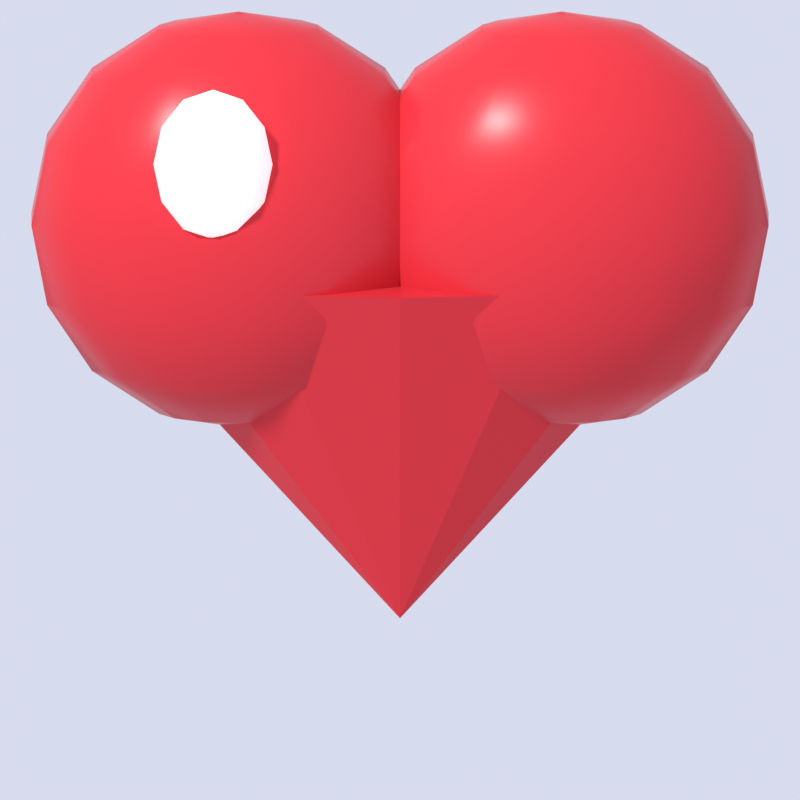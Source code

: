 # Source: heart.blend  (saved by Blender 5.3.31; exported with 4.5.12 LTS)
import bpy
from mathutils import Matrix  # noqa: F401  (used for matrix-valued properties, if any)

bpy.ops.wm.read_factory_settings(use_empty=True)
scene = bpy.context.scene
scene.name = 'Scene'

# ---- materials (node trees are filled in below, after node groups)
mat_c_d3303a = bpy.data.materials.new('c_d3303a')
mat_c_d3303a.diffuse_color = (0.6514, 0.02956, 0.04231, 1.0)
mat_c_ffc9c9 = bpy.data.materials.new('c_ffc9c9')
mat_c_ffc9c9.diffuse_color = (1.0, 0.5841, 0.5841, 1.0)

# ---- material node trees
mat_c_d3303a.use_nodes = True; mat_c_d3303a.node_tree.nodes.clear()
_N = mat_c_d3303a.node_tree.nodes; _L = mat_c_d3303a.node_tree.links
n0 = _N.new('ShaderNodeBsdfPrincipled'); n0.name = 'Principled BSDF'; n0.location = (-200, 100)
n0.inputs[0].default_value = (0.6514, 0.02956, 0.04231, 1.0)
n0.inputs[2].default_value = 0.3
n0.inputs[10].default_value = 0.005
n0.inputs[13].default_value = 0.2
n1 = _N.new('ShaderNodeOutputMaterial'); n1.name = 'Material Output'; n1.location = (200, 100)
_L.new(n0.outputs[0], n1.inputs[0])
n1.is_active_output = True
mat_c_ffc9c9.use_nodes = True; mat_c_ffc9c9.node_tree.nodes.clear()
_N = mat_c_ffc9c9.node_tree.nodes; _L = mat_c_ffc9c9.node_tree.links
n0 = _N.new('ShaderNodeBsdfPrincipled'); n0.name = 'Principled BSDF'; n0.location = (-200, 100)
n0.inputs[0].default_value = (1.0, 0.5841, 0.5841, 1.0)
n0.inputs[2].default_value = 0.9
n0.inputs[10].default_value = 0.005
n0.inputs[13].default_value = 0.2
n0.inputs[27].default_value = (1.0, 0.5841, 0.5841, 1.0)
n0.inputs[28].default_value = 1.0
n1 = _N.new('ShaderNodeOutputMaterial'); n1.name = 'Material Output'; n1.location = (200, 100)
_L.new(n0.outputs[0], n1.inputs[0])
n1.is_active_output = True

# ---- world
world_world = bpy.data.worlds.new('World'); scene.world = world_world
world_world.use_nodes = True; world_world.node_tree.nodes.clear()
_N = world_world.node_tree.nodes; _L = world_world.node_tree.links
n0 = _N.new('ShaderNodeBackground'); n0.name = 'Background'; n0.location = (-200, 100)
n0.inputs[0].default_value = (0.8, 0.84, 1.0, 1.0)
n0.inputs[1].default_value = 0.85
n1 = _N.new('ShaderNodeOutputWorld'); n1.name = 'World Output'; n1.location = (200, 100)
_L.new(n0.outputs[0], n1.inputs[0])
n1.is_active_output = True

# ---- cameras
cam_spritecam = bpy.data.cameras.new('SpriteCam')
cam_spritecam.type = 'ORTHO'
cam_spritecam.clip_end = 200.0
cam_spritecam.ortho_scale = 0.9412

# ---- lights
light_sun = bpy.data.lights.new('Sun', 'SUN')
light_sun.angle = 0.1396
light_sun.energy = 3.2

# ---- meshes
me_lobe = bpy.data.meshes.new('lobe')
me_lobe.from_pydata([(0.19, 0.0, 0.81), (0.19, 0.06506, 0.791), (0.19, 0.1571, 0.6557), (0.19, 0.17, 0.56), (0.19, 0.1571, 0.4643), (0.19, 0.06506, 0.329), (0.19, 0.0, 0.31), (0.2315, 0.05861, 0.791), (0.2667, 0.1083, 0.7368), (0.2902, 0.1415, 0.6557), (0.2985, 0.1532, 0.56), (0.2902, 0.1415, 0.4643), (0.2667, 0.1083, 0.3832), (0.2315, 0.05861, 0.329), (0.2648, 0.04056, 0.791), (0.3282, 0.07495, 0.7368), (0.3706, 0.09792, 0.6557), (0.3855, 0.106, 0.56), (0.3706, 0.09792, 0.4643), (0.3282, 0.07495, 0.3832), (0.2648, 0.04056, 0.329), (0.2833, 0.01448, 0.791), (0.3623, 0.02675, 0.7368), (0.4152, 0.03495, 0.6557), (0.4337, 0.03783, 0.56), (0.4152, 0.03495, 0.4643), (0.3623, 0.02675, 0.3832), (0.2833, 0.01448, 0.329), (0.2833, -0.01448, 0.791), (0.3623, -0.02675, 0.7368), (0.4152, -0.03495, 0.6557), (0.4337, -0.03783, 0.56), (0.4152, -0.03495, 0.4643), (0.3623, -0.02675, 0.3832), (0.2833, -0.01448, 0.329), (0.2648, -0.04056, 0.791), (0.3282, -0.07495, 0.7368), (0.3706, -0.09793, 0.6557), (0.3855, -0.106, 0.56), (0.3706, -0.09793, 0.4643), (0.3282, -0.07495, 0.3832), (0.2648, -0.04056, 0.329), (0.2315, -0.05861, 0.791), (0.2667, -0.1083, 0.7368), (0.2902, -0.1415, 0.6557), (0.2985, -0.1532, 0.56), (0.2902, -0.1415, 0.4643), (0.2667, -0.1083, 0.3832), (0.2315, -0.05861, 0.329), (0.19, -0.06506, 0.791), (0.19, -0.1202, 0.7368), (0.19, -0.1571, 0.6557), (0.19, -0.17, 0.56), (0.19, -0.1571, 0.4643), (0.19, -0.1202, 0.3832), (0.19, -0.06506, 0.329), (0.1485, -0.05861, 0.791), (0.1133, -0.1083, 0.7368), (0.08979, -0.1415, 0.6557), (0.08153, -0.1532, 0.56), (0.08979, -0.1415, 0.4643), (0.1133, -0.1083, 0.3832), (0.1485, -0.05861, 0.329), (0.1152, -0.04056, 0.791), (0.05179, -0.07495, 0.7368), (0.00942, -0.09792, 0.6557), (-0.005458, -0.106, 0.56), (0.00942, -0.09792, 0.4643), (0.05179, -0.07495, 0.3832), (0.1152, -0.04056, 0.329), (0.09673, -0.01448, 0.791), (0.01766, -0.02675, 0.7368), (-0.03518, -0.03495, 0.6557), (-0.05373, -0.03783, 0.56), (-0.03518, -0.03495, 0.4643), (0.01766, -0.02675, 0.3832), (0.09673, -0.01448, 0.329), (0.09673, 0.01448, 0.791), (0.01766, 0.02675, 0.7368), (-0.03518, 0.03495, 0.6557), (-0.05373, 0.03783, 0.56), (-0.03518, 0.03495, 0.4643), (0.01766, 0.02675, 0.3832), (0.09673, 0.01448, 0.329), (0.1152, 0.04056, 0.791), (0.05179, 0.07495, 0.7368), (0.009421, 0.09793, 0.6557), (-0.005458, 0.106, 0.56), (0.009421, 0.09793, 0.4643), (0.05179, 0.07495, 0.3832), (0.1152, 0.04056, 0.329), (0.1485, 0.05861, 0.791), (0.1133, 0.1083, 0.7368), (0.08979, 0.1415, 0.6557), (0.08153, 0.1532, 0.56), (0.08979, 0.1415, 0.4643), (0.1133, 0.1083, 0.3832), (0.1485, 0.05861, 0.329), (0.19, 0.1202, 0.7368), (0.19, 0.1202, 0.3832)], [], [(6, 5, 13), (99, 4, 11, 12), (3, 2, 9, 10), (98, 1, 7, 8), (5, 99, 12, 13), (4, 3, 10, 11), (2, 98, 8, 9), (1, 0, 7), (13, 12, 19, 20), (11, 10, 17, 18), (9, 8, 15, 16), (7, 0, 14), (6, 13, 20), (12, 11, 18, 19), (10, 9, 16, 17), (8, 7, 14, 15), (18, 17, 24, 25), (16, 15, 22, 23), (14, 0, 21), (6, 20, 27), (19, 18, 25, 26), (17, 16, 23, 24), (15, 14, 21, 22), (20, 19, 26, 27), (6, 27, 34), (26, 25, 32, 33), (24, 23, 30, 31), (22, 21, 28, 29), (27, 26, 33, 34), (25, 24, 31, 32), (23, 22, 29, 30), (21, 0, 28), (31, 30, 37, 38), (29, 28, 35, 36), (34, 33, 40, 41), (32, 31, 38, 39), (30, 29, 36, 37), (28, 0, 35), (6, 34, 41), (33, 32, 39, 40), (41, 40, 47, 48), (39, 38, 45, 46), (37, 36, 43, 44), (35, 0, 42), (6, 41, 48), (40, 39, 46, 47), (38, 37, 44, 45), (36, 35, 42, 43), (44, 43, 50, 51), (42, 0, 49), (6, 48, 55), (47, 46, 53, 54), (45, 44, 51, 52), (43, 42, 49, 50), (48, 47, 54, 55), (46, 45, 52, 53), (6, 55, 62), (54, 53, 60, 61), (52, 51, 58, 59), (50, 49, 56, 57), (55, 54, 61, 62), (53, 52, 59, 60), (51, 50, 57, 58), (49, 0, 56), (57, 56, 63, 64), (62, 61, 68, 69), (60, 59, 66, 67), (58, 57, 64, 65), (56, 0, 63), (6, 62, 69), (61, 60, 67, 68), (59, 58, 65, 66), (69, 68, 75, 76), (67, 66, 73, 74), (65, 64, 71, 72), (63, 0, 70), (6, 69, 76), (68, 67, 74, 75), (66, 65, 72, 73), (64, 63, 70, 71), (70, 0, 77), (6, 76, 83), (75, 74, 81, 82), (73, 72, 79, 80), (71, 70, 77, 78), (76, 75, 82, 83), (74, 73, 80, 81), (72, 71, 78, 79), (82, 81, 88, 89), (80, 79, 86, 87), (78, 77, 84, 85), (83, 82, 89, 90), (81, 80, 87, 88), (79, 78, 85, 86), (77, 0, 84), (6, 83, 90), (90, 89, 96, 97), (88, 87, 94, 95), (86, 85, 92, 93), (84, 0, 91), (6, 90, 97), (89, 88, 95, 96), (87, 86, 93, 94), (85, 84, 91, 92), (95, 94, 3, 4), (93, 92, 98, 2), (91, 0, 1), (6, 97, 5), (96, 95, 4, 99), (94, 93, 2, 3), (92, 91, 1, 98), (97, 96, 99, 5)])
me_lobe.polygons.foreach_set('use_smooth', [True] * 112)
me_lobe.materials.append(mat_c_d3303a)
me_lobe.update()
me_lobe_001 = bpy.data.meshes.new('lobe.001')
me_lobe_001.from_pydata([(-0.19, 0.0, 0.81), (-0.19, 0.06506, 0.791), (-0.19, 0.1571, 0.6557), (-0.19, 0.17, 0.56), (-0.19, 0.1571, 0.4643), (-0.19, 0.06506, 0.329), (-0.19, 0.0, 0.31), (-0.1485, 0.05861, 0.791), (-0.1133, 0.1083, 0.7368), (-0.08979, 0.1415, 0.6557), (-0.08153, 0.1532, 0.56), (-0.08979, 0.1415, 0.4643), (-0.1133, 0.1083, 0.3832), (-0.1485, 0.05861, 0.329), (-0.1152, 0.04056, 0.791), (-0.05179, 0.07495, 0.7368), (-0.00942, 0.09792, 0.6557), (0.005458, 0.106, 0.56), (-0.00942, 0.09792, 0.4643), (-0.05179, 0.07495, 0.3832), (-0.1152, 0.04056, 0.329), (-0.09673, 0.01448, 0.791), (-0.01766, 0.02675, 0.7368), (0.03518, 0.03495, 0.6557), (0.05373, 0.03783, 0.56), (0.03518, 0.03495, 0.4643), (-0.01766, 0.02675, 0.3832), (-0.09673, 0.01448, 0.329), (-0.09673, -0.01448, 0.791), (-0.01766, -0.02675, 0.7368), (0.03518, -0.03495, 0.6557), (0.05373, -0.03783, 0.56), (0.03518, -0.03495, 0.4643), (-0.01766, -0.02675, 0.3832), (-0.09673, -0.01448, 0.329), (-0.1152, -0.04056, 0.791), (-0.05179, -0.07495, 0.7368), (-0.00942, -0.09793, 0.6557), (0.005458, -0.106, 0.56), (-0.00942, -0.09793, 0.4643), (-0.05179, -0.07495, 0.3832), (-0.1152, -0.04056, 0.329), (-0.1485, -0.05861, 0.791), (-0.1133, -0.1083, 0.7368), (-0.08979, -0.1415, 0.6557), (-0.08153, -0.1532, 0.56), (-0.08979, -0.1415, 0.4643), (-0.1133, -0.1083, 0.3832), (-0.1485, -0.05861, 0.329), (-0.19, -0.06506, 0.791), (-0.19, -0.1202, 0.7368), (-0.19, -0.1571, 0.6557), (-0.19, -0.17, 0.56), (-0.19, -0.1571, 0.4643), (-0.19, -0.1202, 0.3832), (-0.19, -0.06506, 0.329), (-0.2315, -0.05861, 0.791), (-0.2667, -0.1083, 0.7368), (-0.2902, -0.1415, 0.6557), (-0.2985, -0.1532, 0.56), (-0.2902, -0.1415, 0.4643), (-0.2667, -0.1083, 0.3832), (-0.2315, -0.05861, 0.329), (-0.2648, -0.04056, 0.791), (-0.3282, -0.07495, 0.7368), (-0.3706, -0.09792, 0.6557), (-0.3855, -0.106, 0.56), (-0.3706, -0.09792, 0.4643), (-0.3282, -0.07495, 0.3832), (-0.2648, -0.04056, 0.329), (-0.2833, -0.01448, 0.791), (-0.3623, -0.02675, 0.7368), (-0.4152, -0.03495, 0.6557), (-0.4337, -0.03783, 0.56), (-0.4152, -0.03495, 0.4643), (-0.3623, -0.02675, 0.3832), (-0.2833, -0.01448, 0.329), (-0.2833, 0.01448, 0.791), (-0.3623, 0.02675, 0.7368), (-0.4152, 0.03495, 0.6557), (-0.4337, 0.03783, 0.56), (-0.4152, 0.03495, 0.4643), (-0.3623, 0.02675, 0.3832), (-0.2833, 0.01448, 0.329), (-0.2648, 0.04056, 0.791), (-0.3282, 0.07495, 0.7368), (-0.3706, 0.09793, 0.6557), (-0.3855, 0.106, 0.56), (-0.3706, 0.09793, 0.4643), (-0.3282, 0.07495, 0.3832), (-0.2648, 0.04056, 0.329), (-0.2315, 0.05861, 0.791), (-0.2667, 0.1083, 0.7368), (-0.2902, 0.1415, 0.6557), (-0.2985, 0.1532, 0.56), (-0.2902, 0.1415, 0.4643), (-0.2667, 0.1083, 0.3832), (-0.2315, 0.05861, 0.329), (-0.19, 0.1202, 0.7368), (-0.19, 0.1202, 0.3832)], [], [(6, 5, 13), (99, 4, 11, 12), (3, 2, 9, 10), (98, 1, 7, 8), (5, 99, 12, 13), (4, 3, 10, 11), (2, 98, 8, 9), (1, 0, 7), (13, 12, 19, 20), (11, 10, 17, 18), (9, 8, 15, 16), (7, 0, 14), (6, 13, 20), (12, 11, 18, 19), (10, 9, 16, 17), (8, 7, 14, 15), (18, 17, 24, 25), (16, 15, 22, 23), (14, 0, 21), (6, 20, 27), (19, 18, 25, 26), (17, 16, 23, 24), (15, 14, 21, 22), (20, 19, 26, 27), (6, 27, 34), (26, 25, 32, 33), (24, 23, 30, 31), (22, 21, 28, 29), (27, 26, 33, 34), (25, 24, 31, 32), (23, 22, 29, 30), (21, 0, 28), (31, 30, 37, 38), (29, 28, 35, 36), (34, 33, 40, 41), (32, 31, 38, 39), (30, 29, 36, 37), (28, 0, 35), (6, 34, 41), (33, 32, 39, 40), (41, 40, 47, 48), (39, 38, 45, 46), (37, 36, 43, 44), (35, 0, 42), (6, 41, 48), (40, 39, 46, 47), (38, 37, 44, 45), (36, 35, 42, 43), (44, 43, 50, 51), (42, 0, 49), (6, 48, 55), (47, 46, 53, 54), (45, 44, 51, 52), (43, 42, 49, 50), (48, 47, 54, 55), (46, 45, 52, 53), (6, 55, 62), (54, 53, 60, 61), (52, 51, 58, 59), (50, 49, 56, 57), (55, 54, 61, 62), (53, 52, 59, 60), (51, 50, 57, 58), (49, 0, 56), (57, 56, 63, 64), (62, 61, 68, 69), (60, 59, 66, 67), (58, 57, 64, 65), (56, 0, 63), (6, 62, 69), (61, 60, 67, 68), (59, 58, 65, 66), (69, 68, 75, 76), (67, 66, 73, 74), (65, 64, 71, 72), (63, 0, 70), (6, 69, 76), (68, 67, 74, 75), (66, 65, 72, 73), (64, 63, 70, 71), (70, 0, 77), (6, 76, 83), (75, 74, 81, 82), (73, 72, 79, 80), (71, 70, 77, 78), (76, 75, 82, 83), (74, 73, 80, 81), (72, 71, 78, 79), (82, 81, 88, 89), (80, 79, 86, 87), (78, 77, 84, 85), (83, 82, 89, 90), (81, 80, 87, 88), (79, 78, 85, 86), (77, 0, 84), (6, 83, 90), (90, 89, 96, 97), (88, 87, 94, 95), (86, 85, 92, 93), (84, 0, 91), (6, 90, 97), (89, 88, 95, 96), (87, 86, 93, 94), (85, 84, 91, 92), (95, 94, 3, 4), (93, 92, 98, 2), (91, 0, 1), (6, 97, 5), (96, 95, 4, 99), (94, 93, 2, 3), (92, 91, 1, 98), (97, 96, 99, 5)])
me_lobe_001.polygons.foreach_set('use_smooth', [True] * 112)
me_lobe_001.materials.append(mat_c_d3303a)
me_lobe_001.update()
me_point = bpy.data.meshes.new('point')
me_point.from_pydata([(3.366e-08, 0.385, 0.5), (-0.167, 0.3469, 0.5), (-0.301, 0.24, 0.5), (-0.3753, 0.08567, 0.5), (-0.3753, -0.08567, 0.5), (-0.301, -0.24, 0.5), (-0.167, -0.3469, 0.5), (-3.366e-08, -0.385, 0.5), (0.167, -0.3469, 0.5), (0.301, -0.24, 0.5), (0.3753, -0.08567, 0.5), (0.3753, 0.08567, 0.5), (0.301, 0.24, 0.5), (0.167, 0.3469, 0.5), (-1.605e-15, -1.836e-08, 0.08)], [], [(0, 14, 1), (1, 14, 2), (2, 14, 3), (3, 14, 4), (4, 14, 5), (5, 14, 6), (6, 14, 7), (7, 14, 8), (8, 14, 9), (9, 14, 10), (10, 14, 11), (11, 14, 12), (0, 1, 2, 3, 4, 5, 6, 7, 8, 9, 10, 11, 12, 13), (12, 14, 13), (13, 14, 0)])
me_point.materials.append(mat_c_d3303a)
me_point.update()
me_shine = bpy.data.meshes.new('shine')
me_shine.from_pydata([(-0.22, -0.16, 0.75), (-0.22, -0.145, 0.7379), (-0.22, -0.13, 0.66), (-0.22, -0.145, 0.5821), (-0.22, -0.16, 0.57), (-0.1953, -0.1494, 0.7379), (-0.1771, -0.1416, 0.705), (-0.1705, -0.1388, 0.66), (-0.1771, -0.1416, 0.615), (-0.1953, -0.1494, 0.5821), (-0.185, -0.16, 0.7379), (-0.1594, -0.16, 0.705), (-0.15, -0.16, 0.66), (-0.1594, -0.16, 0.615), (-0.185, -0.16, 0.5821), (-0.1953, -0.1706, 0.7379), (-0.1771, -0.1784, 0.705), (-0.1705, -0.1812, 0.66), (-0.1771, -0.1784, 0.615), (-0.1953, -0.1706, 0.5821), (-0.22, -0.175, 0.7379), (-0.22, -0.186, 0.705), (-0.22, -0.19, 0.66), (-0.22, -0.186, 0.615), (-0.22, -0.175, 0.5821), (-0.2447, -0.1706, 0.7379), (-0.2629, -0.1784, 0.705), (-0.2695, -0.1812, 0.66), (-0.2629, -0.1784, 0.615), (-0.2447, -0.1706, 0.5821), (-0.255, -0.16, 0.7379), (-0.2806, -0.16, 0.705), (-0.29, -0.16, 0.66), (-0.2806, -0.16, 0.615), (-0.255, -0.16, 0.5821), (-0.2447, -0.1494, 0.7379), (-0.2629, -0.1416, 0.705), (-0.2695, -0.1388, 0.66), (-0.2629, -0.1416, 0.615), (-0.2447, -0.1494, 0.5821), (-0.22, -0.134, 0.705), (-0.22, -0.134, 0.615)], [], [(4, 3, 9), (41, 2, 7, 8), (40, 1, 5, 6), (3, 41, 8, 9), (2, 40, 6, 7), (1, 0, 5), (6, 5, 10, 11), (9, 8, 13, 14), (7, 6, 11, 12), (5, 0, 10), (4, 9, 14), (8, 7, 12, 13), (14, 13, 18, 19), (12, 11, 16, 17), (10, 0, 15), (4, 14, 19), (13, 12, 17, 18), (11, 10, 15, 16), (19, 18, 23, 24), (17, 16, 21, 22), (15, 0, 20), (4, 19, 24), (18, 17, 22, 23), (16, 15, 20, 21), (24, 23, 28, 29), (22, 21, 26, 27), (20, 0, 25), (4, 24, 29), (23, 22, 27, 28), (21, 20, 25, 26), (29, 28, 33, 34), (27, 26, 31, 32), (25, 0, 30), (4, 29, 34), (28, 27, 32, 33), (26, 25, 30, 31), (32, 31, 36, 37), (30, 0, 35), (4, 34, 39), (33, 32, 37, 38), (31, 30, 35, 36), (34, 33, 38, 39), (35, 0, 1), (4, 39, 3), (38, 37, 2, 41), (36, 35, 1, 40), (39, 38, 41, 3), (37, 36, 40, 2)])
me_shine.polygons.foreach_set('use_smooth', [True] * 48)
me_shine.materials.append(mat_c_ffc9c9)
me_shine.update()

# ---- objects
ob_sun = bpy.data.objects.new('Sun', light_sun)
ob_lobe = bpy.data.objects.new('lobe', me_lobe)
ob_lobe_001 = bpy.data.objects.new('lobe.001', me_lobe_001)
ob_point = bpy.data.objects.new('point', me_point)
ob_shine = bpy.data.objects.new('shine', me_shine)
ob_spritecam = bpy.data.objects.new('SpriteCam', cam_spritecam)

# ---- transforms, parenting, visibility, modifiers, constraints
ob_sun.location = (0.0, 0.0, 0.0)
ob_sun.rotation_euler = (0.8378, 0.0, -0.6632)
ob_lobe.location = (0.0, 0.0, 0.0)
ob_lobe_001.location = (0.0, 0.0, 0.0)
ob_point.location = (0.0, 0.0, 0.0)
ob_point.scale = (1.0, 0.42, 1.0)
ob_shine.location = (0.0, 0.0, 0.0)
ob_spritecam.location = (0.0, -48.83, 10.74)
ob_spritecam.rotation_euler = (1.361, 0.0, 0.0)

# ---- collection membership
scene.collection.objects.link(ob_sun)
scene.collection.objects.link(ob_lobe)
scene.collection.objects.link(ob_lobe_001)
scene.collection.objects.link(ob_point)
scene.collection.objects.link(ob_shine)
scene.collection.objects.link(ob_spritecam)

# ---- scene / render settings (as saved in the file)
scene.camera = ob_spritecam
scene.frame_start = 1; scene.frame_end = 250; scene.frame_set(1)
scene.render.engine = 'CYCLES'
scene.render.resolution_x = 128
scene.render.resolution_y = 128
scene.render.film_transparent = True
scene.render.use_file_extension = False
scene.render.bake_bias = 0.0
scene.render.bake_samples = 0
scene.render.compositor_device = 'GPU'
scene.cycles.use_denoising = False
scene.cycles.samples = 32
scene.cycles.max_bounces = 2
scene.eevee.use_volume_custom_range = False
scene.eevee.fast_gi_thickness_near = 0.1
scene.eevee.fast_gi_thickness_far = 0.0
scene.eevee.ray_tracing_options.screen_trace_thickness = 0.1
scene.view_settings.view_transform = 'Standard'
bpy.context.view_layer.update()
